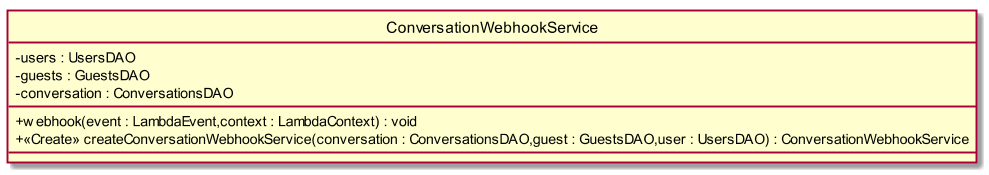

The diagram above was rendered by PlantUML. Its source (embedded in the PNG):
@startuml
scale 1000*1000
skinparam classAttributeIconSize 0
class ConversationWebhookService{
- users : UsersDAO
- guests : GuestsDAO
- conversation : ConversationsDAO
__
+ webhook(event : LambdaEvent,context : LambdaContext) : void
+ <<Create>> createConversationWebhookService(conversation : ConversationsDAO,guest : GuestsDAO,user : UsersDAO) : ConversationWebhookService
__

}
hide circle
@enduml